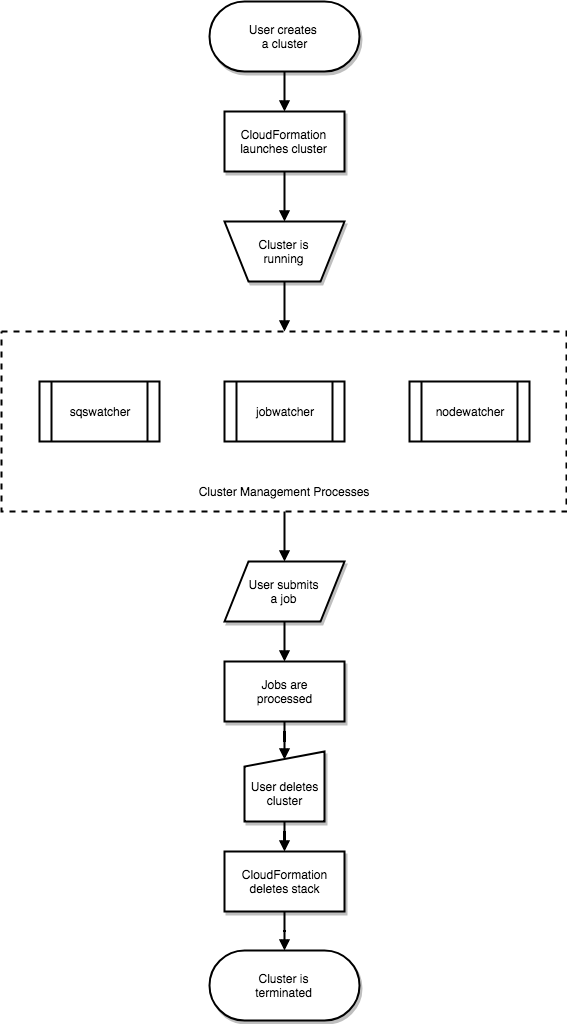

The diagram above was exported from draw.io. Its source (the exported page's mxGraphModel, read from the mxfile embedded in the PNG):
<mxGraphModel dx="2039" dy="1127" grid="1" gridSize="10" guides="1" tooltips="1" connect="1" arrows="1" fold="1" page="1" pageScale="1" pageWidth="1569" pageHeight="1054" background="#ffffff" math="0" shadow="0">
  <root>
    <mxCell id="0" />
    <mxCell id="1" parent="0" />
    <mxCell id="27" value="" style="edgeStyle=orthogonalEdgeStyle;rounded=0;html=1;jettySize=auto;orthogonalLoop=1;strokeColor=#000000;strokeWidth=2;shadow=0;endArrow=block;endFill=1;" edge="1" parent="1" source="4" target="13">
      <mxGeometry relative="1" as="geometry" />
    </mxCell>
    <mxCell id="4" value="User creates &lt;br&gt;a cluster" style="rounded=1;whiteSpace=wrap;html=1;strokeColor=#000000;strokeWidth=2;shadow=1;arcSize=50;" vertex="1" parent="1">
      <mxGeometry x="520" y="90" width="150" height="70" as="geometry" />
    </mxCell>
    <mxCell id="8" value="Cluster is&lt;br&gt;terminated&lt;br&gt;" style="rounded=1;whiteSpace=wrap;html=1;strokeColor=#000000;strokeWidth=2;shadow=1;arcSize=50;" vertex="1" parent="1">
      <mxGeometry x="520" y="1039" width="150" height="70" as="geometry" />
    </mxCell>
    <mxCell id="32" value="" style="edgeStyle=orthogonalEdgeStyle;rounded=0;html=1;shadow=0;endArrow=block;endFill=1;jettySize=auto;orthogonalLoop=1;strokeColor=#000000;strokeWidth=2;" edge="1" parent="1" source="9" target="17">
      <mxGeometry relative="1" as="geometry" />
    </mxCell>
    <mxCell id="9" value="&lt;br&gt;&lt;br&gt;&lt;br&gt;&lt;br&gt;&lt;br&gt;&lt;br&gt;&lt;br&gt;&lt;br&gt;&lt;br&gt;&lt;br&gt;Cluster Management Processes&lt;br&gt;" style="rounded=0;whiteSpace=wrap;html=1;shadow=0;strokeColor=#000000;strokeWidth=2;fillColor=none;dashed=1;" vertex="1" parent="1">
      <mxGeometry x="312" y="420" width="565" height="180" as="geometry" />
    </mxCell>
    <mxCell id="11" value="sqswatcher" style="shape=process;whiteSpace=wrap;html=1;shadow=0;strokeColor=#000000;strokeWidth=2;fillColor=#ffffff;" vertex="1" parent="1">
      <mxGeometry x="350" y="470" width="120" height="60" as="geometry" />
    </mxCell>
    <mxCell id="34" style="edgeStyle=orthogonalEdgeStyle;rounded=0;html=1;exitX=0.5;exitY=0;entryX=0.5;entryY=0;shadow=0;endArrow=block;endFill=1;jettySize=auto;orthogonalLoop=1;strokeColor=#000000;strokeWidth=2;" edge="1" parent="1" source="12" target="9">
      <mxGeometry relative="1" as="geometry" />
    </mxCell>
    <mxCell id="12" value="Cluster is&lt;br&gt;running&lt;br&gt;" style="shape=trapezoid;perimeter=trapezoidPerimeter;whiteSpace=wrap;html=1;shadow=1;strokeColor=#000000;strokeWidth=2;fillColor=#ffffff;direction=west;" vertex="1" parent="1">
      <mxGeometry x="535" y="310" width="120" height="60" as="geometry" />
    </mxCell>
    <mxCell id="30" value="" style="edgeStyle=orthogonalEdgeStyle;rounded=0;html=1;shadow=0;endArrow=block;endFill=1;jettySize=auto;orthogonalLoop=1;strokeColor=#000000;strokeWidth=2;" edge="1" parent="1" source="13" target="12">
      <mxGeometry relative="1" as="geometry" />
    </mxCell>
    <mxCell id="13" value="CloudFormation&lt;br&gt;launches cluster&lt;br&gt;" style="rounded=0;whiteSpace=wrap;html=1;shadow=1;strokeColor=#000000;strokeWidth=2;fillColor=#ffffff;glass=0;comic=0;" vertex="1" parent="1">
      <mxGeometry x="535" y="200" width="120" height="60" as="geometry" />
    </mxCell>
    <mxCell id="14" value="jobwatcher" style="shape=process;whiteSpace=wrap;html=1;shadow=0;strokeColor=#000000;strokeWidth=2;fillColor=#ffffff;" vertex="1" parent="1">
      <mxGeometry x="535" y="470" width="120" height="60" as="geometry" />
    </mxCell>
    <mxCell id="15" value="nodewatcher" style="shape=process;whiteSpace=wrap;html=1;shadow=0;strokeColor=#000000;strokeWidth=2;fillColor=#ffffff;" vertex="1" parent="1">
      <mxGeometry x="720" y="470" width="120" height="60" as="geometry" />
    </mxCell>
    <mxCell id="31" value="" style="edgeStyle=orthogonalEdgeStyle;rounded=0;html=1;shadow=0;endArrow=block;endFill=1;jettySize=auto;orthogonalLoop=1;strokeColor=#000000;strokeWidth=2;" edge="1" parent="1" source="17" target="18">
      <mxGeometry relative="1" as="geometry" />
    </mxCell>
    <mxCell id="17" value="User submits&lt;br&gt;a job&lt;br&gt;" style="shape=parallelogram;perimeter=parallelogramPerimeter;whiteSpace=wrap;html=1;shadow=1;strokeColor=#000000;strokeWidth=2;fillColor=#ffffff;" vertex="1" parent="1">
      <mxGeometry x="535" y="650" width="120" height="60" as="geometry" />
    </mxCell>
    <mxCell id="39" value="" style="edgeStyle=orthogonalEdgeStyle;rounded=0;html=1;shadow=0;endArrow=block;endFill=1;jettySize=auto;orthogonalLoop=1;strokeColor=#000000;strokeWidth=2;entryX=0.502;entryY=0.109;entryPerimeter=0;" edge="1" parent="1" source="18" target="26">
      <mxGeometry relative="1" as="geometry" />
    </mxCell>
    <mxCell id="18" value="Jobs are&lt;br&gt;processed&lt;br&gt;" style="rounded=0;whiteSpace=wrap;html=1;shadow=1;strokeColor=#000000;strokeWidth=2;fillColor=#ffffff;" vertex="1" parent="1">
      <mxGeometry x="535" y="750" width="120" height="60" as="geometry" />
    </mxCell>
    <mxCell id="37" value="" style="edgeStyle=orthogonalEdgeStyle;rounded=0;html=1;shadow=0;endArrow=block;endFill=1;jettySize=auto;orthogonalLoop=1;strokeColor=#000000;strokeWidth=2;" edge="1" parent="1" source="20" target="8">
      <mxGeometry relative="1" as="geometry" />
    </mxCell>
    <mxCell id="20" value="CloudFormation&lt;br&gt;deletes stack&lt;br&gt;" style="rounded=0;whiteSpace=wrap;html=1;shadow=1;strokeColor=#000000;strokeWidth=2;fillColor=#ffffff;" vertex="1" parent="1">
      <mxGeometry x="535" y="940" width="120" height="60" as="geometry" />
    </mxCell>
    <mxCell id="36" value="" style="edgeStyle=orthogonalEdgeStyle;rounded=0;html=1;shadow=0;endArrow=block;endFill=1;jettySize=auto;orthogonalLoop=1;strokeColor=#000000;strokeWidth=2;" edge="1" parent="1" source="26" target="20">
      <mxGeometry relative="1" as="geometry" />
    </mxCell>
    <mxCell id="26" value="&lt;br&gt;User deletes&lt;br&gt;cluster&lt;br&gt;" style="shape=manualInput;whiteSpace=wrap;html=1;rounded=0;shadow=1;glass=0;comic=0;strokeColor=#000000;strokeWidth=2;fillColor=#ffffff;size=15;" vertex="1" parent="1">
      <mxGeometry x="555" y="840" width="80" height="70" as="geometry" />
    </mxCell>
  </root>
</mxGraphModel>